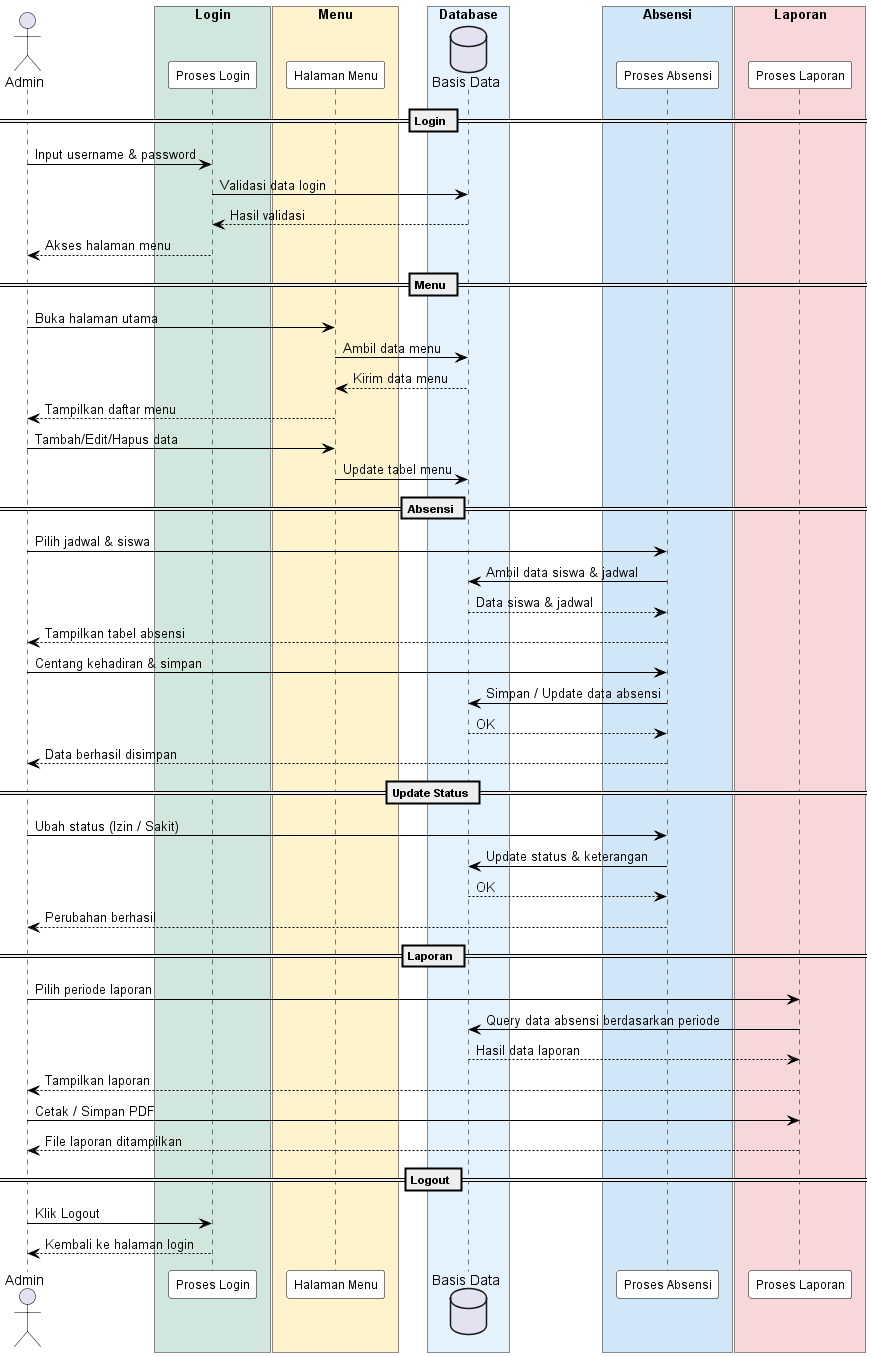

The diagram above was rendered by PlantUML. Its source (embedded in the PNG):
@startuml
skinparam backgroundColor white
skinparam shadowing false
skinparam sequence {
    ArrowColor black
    ActorBorderColor black
    LifeLineBorderColor black
    LifeLineBackgroundColor white
    ParticipantBorderColor black
    ParticipantBackgroundColor white
    ParticipantFontName Arial
    ParticipantFontSize 12
    BoxPadding 5
    ParticipantPadding 10
    MessageAlignment left
    MessageArrowThickness 1
    MessageFontSize 12
    GroupBorderColor #999
    GroupFontColor black
    GroupFontSize 11
    DividerFontSize 11
    ResponseMessageBelowArrow true
}

actor Admin
box "Login" #d1e7dd
participant "Proses Login" as Login
end box

box "Menu" #fff3cd
participant "Halaman Menu" as Menu
end box

box "Database" #e3f2fd
database "Basis Data" as DB
end box

box "Absensi" #d1e7f7
participant "Proses Absensi" as Absensi
end box

box "Laporan" #f8d7da
participant "Proses Laporan" as Laporan
end box


== Login ==
Admin -> Login: Input username & password
Login -> DB: Validasi data login
DB --> Login: Hasil validasi
Login --> Admin: Akses halaman menu

== Menu ==
Admin -> Menu: Buka halaman utama
Menu -> DB: Ambil data menu
DB --> Menu: Kirim data menu
Menu --> Admin: Tampilkan daftar menu
Admin -> Menu: Tambah/Edit/Hapus data
Menu -> DB: Update tabel menu

== Absensi ==
Admin -> Absensi: Pilih jadwal & siswa
Absensi -> DB: Ambil data siswa & jadwal
DB --> Absensi: Data siswa & jadwal
Absensi --> Admin: Tampilkan tabel absensi
Admin -> Absensi: Centang kehadiran & simpan
Absensi -> DB: Simpan / Update data absensi
DB --> Absensi: OK
Absensi --> Admin: Data berhasil disimpan

== Update Status ==
Admin -> Absensi: Ubah status (Izin / Sakit)
Absensi -> DB: Update status & keterangan
DB --> Absensi: OK
Absensi --> Admin: Perubahan berhasil

== Laporan ==
Admin -> Laporan: Pilih periode laporan
Laporan -> DB: Query data absensi berdasarkan periode
DB --> Laporan: Hasil data laporan
Laporan --> Admin: Tampilkan laporan
Admin -> Laporan: Cetak / Simpan PDF
Laporan --> Admin: File laporan ditampilkan

== Logout ==
Admin -> Login: Klik Logout
Login --> Admin: Kembali ke halaman login

@enduml